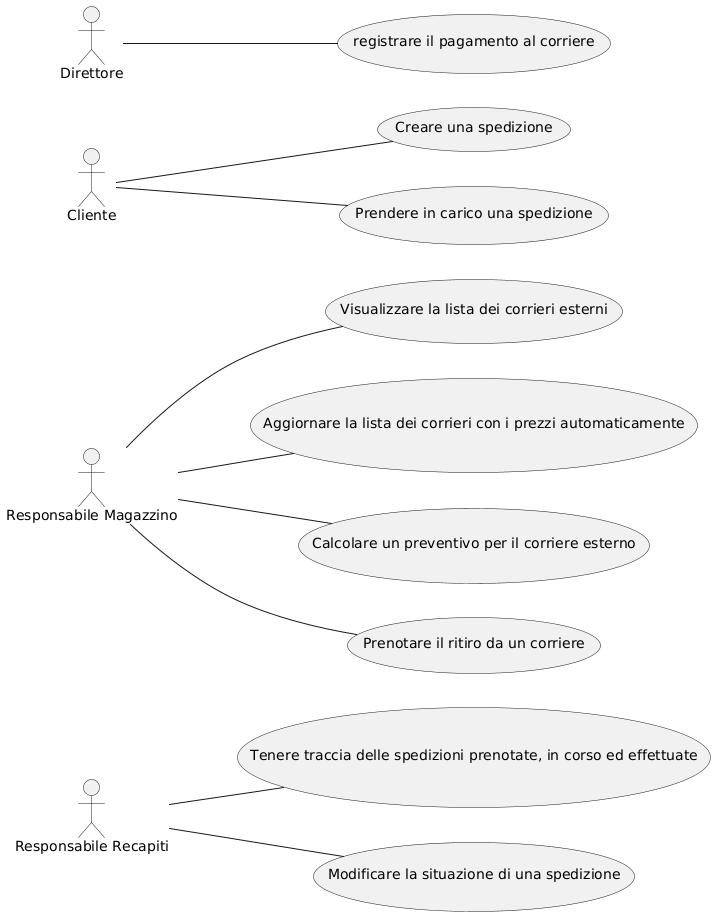

The diagram above was rendered by PlantUML. Its source (embedded in the PNG):
@startuml
left to right direction
actor "Responsabile Recapiti" as responsabile_recapiti
actor "Responsabile Magazzino" as responsabile_magazzino
actor "Cliente" as cliente
actor "Direttore" as direttore

usecase "Tenere traccia delle spedizioni prenotate, in corso ed effettuate" as UC7
usecase "Modificare la situazione di una spedizione" as UC8
usecase "Visualizzare la lista dei corrieri esterni" as UC15
usecase "Aggiornare la lista dei corrieri con i prezzi automaticamente" as UC16
usecase "Calcolare un preventivo per il corriere esterno" as UC17
usecase "Creare una spedizione" as UC5
usecase "Prendere in carico una spedizione" as UC9
usecase "Prenotare il ritiro da un corriere" as UC18
usecase "registrare il pagamento al corriere" as UC19

responsabile_recapiti -- UC7
responsabile_recapiti -- UC8
responsabile_magazzino -- UC15
responsabile_magazzino -- UC16
responsabile_magazzino -- UC17
responsabile_magazzino -- UC18
cliente -- UC5
cliente -- UC9
direttore -- UC19
@enduml